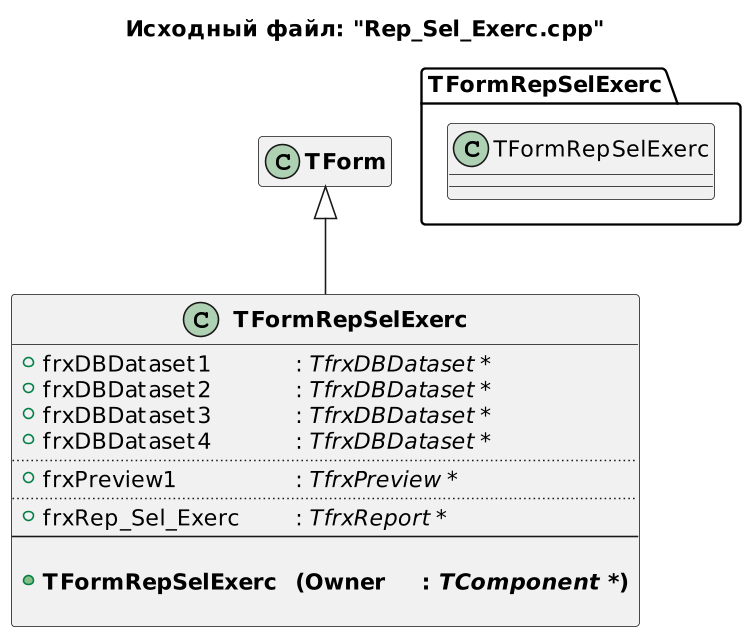

The diagram above was rendered by PlantUML. Its source (embedded in the PNG):
@startuml
title Исходный файл: "Rep_Sel_Exerc.cpp"

scale 750 width

"<b>TFormRepSelExerc</b>" -up-|> "<b>TForm</b>"

hide "<b>TForm</b>" members

class "<b>TFormRepSelExerc</b>"
{
    + frxDBDataset1 \t\t: <i>TfrxDBDataset *</i>
    + frxDBDataset2 \t\t: <i>TfrxDBDataset *</i>
    + frxDBDataset3 \t\t: <i>TfrxDBDataset *</i>
    + frxDBDataset4 \t\t: <i>TfrxDBDataset *</i>
    ..
    + frxPreview1 \t\t\t: <i>TfrxPreview *</i>
    ..
    + frxRep_Sel_Exerc \t: <i>TfrxReport *</i>
    --
    
    + <b>TFormRepSelExerc \t(Owner \t: <i>TComponent *</i>)</b>

}


package TFormRepSelExerc <<Folder>>
{
    class TFormRepSelExerc
    hide  members
}


' note right of "<b>TFormRepSelExerc</b>"::Save_Priv
' сохранение привелегий (сирота, Чаэс, инвалид)
' end note
@enduml